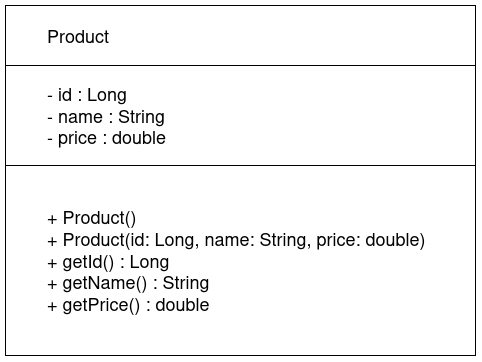

The diagram above was exported from draw.io. Its source (the exported page's mxGraphModel, read from the mxfile embedded in the PNG):
<mxGraphModel dx="1589" dy="794" grid="1" gridSize="10" guides="1" tooltips="1" connect="1" arrows="1" fold="1" page="1" pageScale="1" pageWidth="850" pageHeight="1100" math="0" shadow="0">
  <root>
    <mxCell id="0" />
    <mxCell id="1" parent="0" />
    <mxCell id="EWqDzlE6j_Y_qe8vRdEY-2" parent="1" style="rounded=0;whiteSpace=wrap;html=1;align=left;" value="&lt;blockquote&gt;&lt;font style=&quot;font-size: 18px;&quot;&gt;Product&lt;/font&gt;&lt;/blockquote&gt;" vertex="1">
      <mxGeometry height="60" width="470" x="120" y="40" as="geometry" />
    </mxCell>
    <mxCell id="EWqDzlE6j_Y_qe8vRdEY-3" parent="1" style="rounded=0;whiteSpace=wrap;html=1;align=left;" value="&lt;blockquote&gt;&lt;div align=&quot;left&quot;&gt;&lt;font style=&quot;font-size: 18px;&quot;&gt;- id : Long&lt;/font&gt;&lt;/div&gt;&lt;div align=&quot;left&quot;&gt;&lt;font style=&quot;font-size: 18px;&quot;&gt;- name : String&lt;/font&gt;&lt;/div&gt;&lt;div align=&quot;left&quot;&gt;&lt;font style=&quot;font-size: 18px;&quot;&gt;- price : double&lt;/font&gt;&lt;/div&gt;&lt;/blockquote&gt;" vertex="1">
      <mxGeometry height="100" width="470" x="120" y="100" as="geometry" />
    </mxCell>
    <mxCell id="EWqDzlE6j_Y_qe8vRdEY-5" parent="1" style="rounded=0;whiteSpace=wrap;html=1;align=left;" value="&lt;blockquote&gt;&lt;div align=&quot;left&quot;&gt;&lt;font style=&quot;font-size: 18px;&quot;&gt;+ Product()&lt;/font&gt;&lt;/div&gt;&lt;div align=&quot;left&quot;&gt;&lt;font style=&quot;font-size: 18px;&quot;&gt;+ Product(id: Long, name: String, price: double)&lt;/font&gt;&lt;/div&gt;&lt;div align=&quot;left&quot;&gt;&lt;font style=&quot;font-size: 18px;&quot;&gt;+ getId() : Long&lt;/font&gt;&lt;/div&gt;&lt;div align=&quot;left&quot;&gt;&lt;font style=&quot;font-size: 18px;&quot;&gt;+ getName() : String&lt;/font&gt;&lt;/div&gt;&lt;div align=&quot;left&quot;&gt;&lt;font style=&quot;font-size: 18px;&quot;&gt;+ getPrice() : double&lt;/font&gt;&lt;/div&gt;&lt;/blockquote&gt;" vertex="1">
      <mxGeometry height="190" width="470" x="120" y="200" as="geometry" />
    </mxCell>
  </root>
</mxGraphModel>